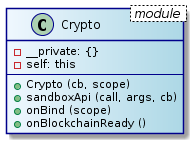

The diagram above was rendered by PlantUML. Its source (embedded in the PNG):
@startuml
skinparam class {
	BackgroundColor AliceBlue|LightBlue
	ArrowColor Black
	BorderColor DarkBlue
}
class Crypto < module > {
  - __private: {}
  - self: this
  --
  + Crypto (cb, scope)
  + sandboxApi (call, args, cb)
  + onBind (scope)
  + onBlockchainReady ()
}
@enduml